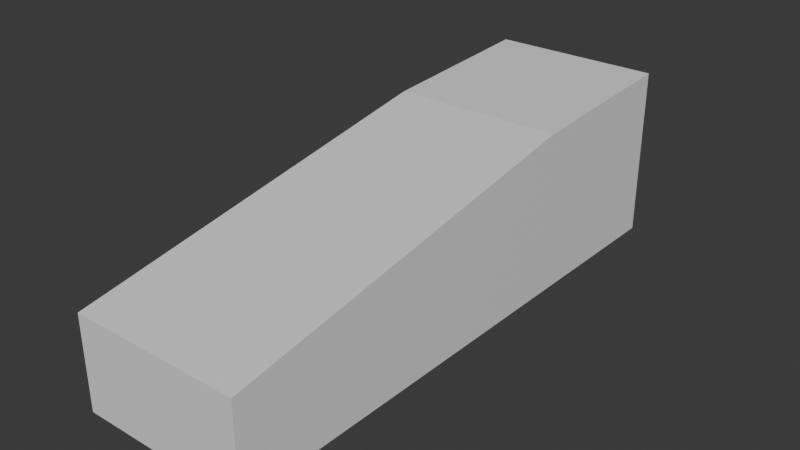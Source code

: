 # Source: XWing.blend  (saved by Blender 4.0.36; exported with 4.5.12 LTS)
import bpy
from mathutils import Matrix  # noqa: F401  (used for matrix-valued properties, if any)

bpy.ops.wm.read_factory_settings(use_empty=True)
scene = bpy.context.scene
scene.name = 'Scene'

# ---- collections
col_collection = bpy.data.collections.new('Collection'); scene.collection.children.link(col_collection)

# ---- materials (node trees are filled in below, after node groups)
mat_material = bpy.data.materials.new('Material')
mat_material.alpha_threshold = 0.0
mat_material.use_transparent_shadow = False
mat_material.roughness = 0.5
mat_material.line_color = (0.0, 0.0, 0.0, 1.0)

# ---- material node trees
mat_material.use_nodes = True; mat_material.node_tree.nodes.clear()
_N = mat_material.node_tree.nodes; _L = mat_material.node_tree.links
n0 = _N.new('ShaderNodeOutputMaterial'); n0.name = 'Material Output'; n0.location = (300, 300)
n1 = _N.new('ShaderNodeBsdfPrincipled'); n1.name = 'Principled BSDF'; n1.location = (10, 300)
n1.inputs[3].default_value = 1.45
_L.new(n1.outputs[0], n0.inputs[0])
n0.is_active_output = True

# ---- world
world_world = bpy.data.worlds.new('World'); scene.world = world_world
world_world.use_nodes = True; world_world.node_tree.nodes.clear()
_N = world_world.node_tree.nodes; _L = world_world.node_tree.links
n0 = _N.new('ShaderNodeOutputWorld'); n0.name = 'World Output'; n0.location = (300, 300)
n1 = _N.new('ShaderNodeBackground'); n1.name = 'Background'; n1.location = (10, 300)
n1.inputs[0].default_value = (0.05088, 0.05088, 0.05088, 1.0)
_L.new(n1.outputs[0], n0.inputs[0])
n0.is_active_output = True
world_world.color = (0.05088, 0.05088, 0.05088)
world_world.use_sun_shadow = False
world_world.sun_shadow_jitter_overblur = 0.0

# ---- meshes
me_cube = bpy.data.meshes.new('Cube')
me_cube.from_pydata([(1.0, 1.0, 1.0), (1.0, 1.0, -1.0), (1.0, -1.0, 0.8778), (1.0, -1.0, -1.0), (0.0, 1.0, -1.0), (0.0, -1.0, 0.8778), (0.0, -1.0, -1.0), (0.0, 1.0, 1.0), (1.0, -5.548, 0.08424), (1.0, -5.548, -1.0), (0.0, -5.548, -1.0), (0.0, -5.548, 0.08424)], [], [(4, 1, 3, 6), (1, 0, 2, 3), (4, 7, 0, 1), (0, 7, 5, 2), (2, 5, 11, 8), (9, 8, 11, 10), (6, 3, 9, 10), (3, 2, 8, 9)])
_uv = me_cube.uv_layers.new(name='UVMap')
_uv.uv.foreach_set('vector', [0.25, 0.5, 0.375, 0.5, 0.375, 0.75, 0.25, 0.75, 0.375, 0.5, 0.625, 0.5, 0.625, 0.75, 0.375, 0.75, 0.375, 0.375, 0.625, 0.375, 0.625, 0.5, 0.375, 0.5, 0.625, 0.5, 0.75, 0.5, 0.75, 0.75, 0.625, 0.75, 0.625, 0.75, 0.75, 0.75, 0.75, 0.75, 0.625, 0.75, 0.375, 0.75, 0.625, 0.75, 0.625, 0.875, 0.375, 0.875, 0.25, 0.75, 0.375, 0.75, 0.375, 0.75, 0.25, 0.75, 0.375, 0.75, 0.625, 0.75, 0.625, 0.75, 0.375, 0.75])
me_cube.materials.append(mat_material)
me_cube.use_mirror_vertex_groups = False
me_cube.update()

# ---- objects
ob_cube = bpy.data.objects.new('Cube', me_cube)
ob_empty_001 = bpy.data.objects.new('Empty.001', None)
ob_empty = bpy.data.objects.new('Empty', None)
ob_empty_002 = bpy.data.objects.new('Empty.002', None)

# ---- transforms, parenting, visibility, modifiers, constraints
ob_cube.location = (0.0, 0.0, 0.0)
ob_cube.lock_rotations_4d = False
ob_cube.empty_display_type = 'ARROWS'
ob_cube.lineart.crease_threshold = 0.0
_m = ob_cube.modifiers.new('Mirror', 'MIRROR')
_m.use_clip = True
ob_empty_001.location = (-3.138, -0.3386, 0.0)
ob_empty_001.rotation_euler = (1.571, -0.0, 1.571)
ob_empty_001.scale = (1.261, 1.261, 1.261)
ob_empty_001.empty_display_type = 'IMAGE'
ob_empty_001.empty_display_size = 5.0
ob_empty.location = (-0.003468, 2.824, 0.0)
ob_empty.rotation_euler = (1.571, -0.0, -0.0)
ob_empty.scale = (1.261, 1.261, 1.261)
ob_empty.empty_display_type = 'IMAGE'
ob_empty.empty_display_size = 5.0
ob_empty_002.location = (0.02302, -0.6333, -1.566)
ob_empty_002.scale = (2.579, 2.579, 2.579)
ob_empty_002.empty_display_type = 'IMAGE'
ob_empty_002.empty_display_size = 5.0

# ---- collection membership
col_collection.objects.link(ob_cube)
col_collection.objects.link(ob_empty_001)
col_collection.objects.link(ob_empty)
col_collection.objects.link(ob_empty_002)

# ---- scene / render settings (as saved in the file)
scene.frame_start = 1; scene.frame_end = 250; scene.frame_set(1)
scene.render.engine = 'BLENDER_EEVEE_NEXT'
scene.cycles.sampling_pattern = 'TABULATED_SOBOL'
bpy.context.view_layer.update()

# ---- added for rendering (the .blend has no active camera and no usable light): camera, sun
cam_auto = bpy.data.cameras.new('AutoCamera')
cam_auto.lens = 50.0
cam_auto.sensor_width = 36.0
cam_auto.clip_end = 1000.0
ob_auto_camera = bpy.data.objects.new('AutoCamera', cam_auto)
scene.collection.objects.link(ob_auto_camera)
ob_auto_camera.location = (6.59963, -10.1937, 5.27971)
ob_auto_camera.rotation_euler = (1.09748, -7.21219e-08, 0.694738)
scene.camera = ob_auto_camera
light_auto_sun = bpy.data.lights.new('AutoSun', 'SUN')
light_auto_sun.energy = 3.0
light_auto_sun.angle = 0.0523599
ob_auto_sun = bpy.data.objects.new('AutoSun', light_auto_sun)
scene.collection.objects.link(ob_auto_sun)
ob_auto_sun.rotation_euler = (0.872665, 0.174533, 0.523599)
bpy.context.view_layer.update()
